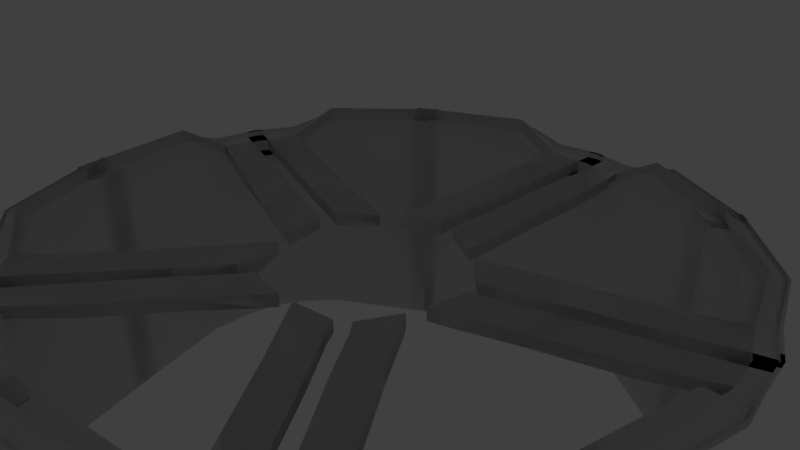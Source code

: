 # Source: bmwI8.blend  (saved by Blender 2.79.0; exported with 4.5.12 LTS)
import bpy
from mathutils import Matrix  # noqa: F401  (used for matrix-valued properties, if any)

bpy.ops.wm.read_factory_settings(use_empty=True)
scene = bpy.context.scene
scene.name = 'Scene'

# ---- collections
col_collection_1 = bpy.data.collections.new('Collection 1'); scene.collection.children.link(col_collection_1)
col_collection_1.hide_render = True
col_collection_1.hide_viewport = True
col_collection_2 = bpy.data.collections.new('Collection 2'); scene.collection.children.link(col_collection_2)

# ---- world
world_world = bpy.data.worlds.new('World'); scene.world = world_world
world_world.color = (0.05088, 0.05088, 0.05088)
world_world.use_sun_shadow = False
world_world.sun_shadow_jitter_overblur = 0.0
world_world.cycles.sampling_method = 'MANUAL'

# ---- cameras
cam_camera = bpy.data.cameras.new('Camera')
cam_camera.clip_end = 100.0
cam_camera.lens = 35.0
cam_camera.sensor_width = 32.0
cam_camera.sensor_height = 18.0
cam_camera.ortho_scale = 7.314
cam_camera.dof.focus_distance = 0.0
cam_camera.dof.aperture_fstop = 128.0

# ---- lights
light_lamp = bpy.data.lights.new('Lamp', 'POINT')
light_lamp.transmission_factor = 0.0
light_lamp.cutoff_distance = 30.0
light_lamp.energy = 100.0
light_lamp.shadow_buffer_clip_start = 1.001
light_lamp.shadow_soft_size = 0.1
light_lamp.shadow_maximum_resolution = 0.006
light_lamp.use_absolute_resolution = True

# ---- meshes
me_plane_004 = bpy.data.meshes.new('Plane.004')
me_plane_004.from_pydata([(2.863, 1.728, 2.227), (2.925, 0.5314, 2.219), (3.112, -0.741, 2.001), (2.895, 2.876, 2.125), (3.602, 1.73, 1.066), (3.648, 0.5374, 1.017), (3.786, -0.7299, 0.8995), (3.626, 2.872, 1.004), (3.147, 1.729, 1.78), (3.203, 0.5337, 1.756), (3.371, -0.7367, 1.577), (3.176, 2.875, 1.694), (2.941, 4.34, 1.786), (3.574, 4.259, 1.014), (3.184, 4.309, 1.489)], [], [(8, 4, 7, 11), (10, 6, 5, 9), (9, 5, 4, 8), (1, 9, 8, 0), (2, 10, 9, 1), (0, 8, 11, 3), (3, 11, 14, 12), (11, 7, 13, 14)])
me_plane_004.use_remesh_preserve_volume = False
me_plane_004.use_remesh_preserve_attributes = False
me_plane_004.use_mirror_vertex_groups = False
me_plane_004.update()
me_plane_003 = bpy.data.meshes.new('Plane.003')
me_plane_003.from_pydata([(1.177, 7.664, 1.49), (0.0, 7.773, 1.516), (1.638, 7.419, 1.456), (1.193, 8.828, 1.286), (0.0, 8.937, 1.311), (1.689, 8.518, 1.264), (1.145, 5.216, 2.208), (0.0, 5.325, 2.234), (1.53, 5.109, 2.146)], [], [(7, 6, 0, 1), (6, 8, 2, 0), (0, 2, 5, 3), (1, 0, 3, 4)])
me_plane_003.use_remesh_preserve_volume = False
me_plane_003.use_remesh_preserve_attributes = False
me_plane_003.use_mirror_vertex_groups = False
me_plane_003.update()
me_plane_002 = bpy.data.meshes.new('Plane.002')
me_plane_002.from_pydata([(0.0, -4.446, 1.149), (2.137, -4.141, 1.149), (0.0, -1.107, 2.541), (1.515, -0.9363, 2.551), (0.0, -2.553, 1.938), (1.784, -2.324, 1.944), (2.928, -3.643, 1.083), (2.345, -0.7953, 2.303), (2.625, -2.164, 1.721)], [], [(4, 5, 3, 2), (0, 1, 5, 4), (1, 6, 8, 5), (5, 8, 7, 3)])
me_plane_002.use_remesh_preserve_volume = False
me_plane_002.use_remesh_preserve_attributes = False
me_plane_002.use_mirror_vertex_groups = False
me_plane_002.update()
me_plane_001 = bpy.data.meshes.new('Plane.001')
me_plane_001.from_pydata([(0.0, -4.446, 1.149), (2.137, -4.141, 1.149), (0.0, -1.107, 2.541), (1.515, -0.9363, 2.551), (0.0, -2.553, 1.938), (1.784, -2.324, 1.944), (2.928, -3.643, 1.083), (2.345, -0.7953, 2.303), (2.625, -2.164, 1.721), (3.241, -3.461, 1.059), (2.647, -0.7439, 2.212), (2.931, -2.105, 1.639), (0.0, -4.411, 1.055), (2.115, -4.106, 1.055), (0.0, -2.517, 1.844), (0.0, -1.072, 2.447), (1.762, -2.288, 1.851), (1.493, -0.9006, 2.458), (2.323, -0.7596, 2.209), (2.603, -2.128, 1.627), (2.906, -3.607, 0.9893), (2.625, -0.7082, 2.119), (2.909, -2.07, 1.546), (3.219, -3.425, 0.9653)], [], [(4, 2, 3, 5), (0, 4, 5, 1), (1, 5, 8, 6), (5, 3, 7, 8), (6, 8, 11, 9), (8, 7, 10, 11), (14, 16, 17, 15), (12, 13, 16, 14), (13, 20, 19, 16), (16, 19, 18, 17), (20, 23, 22, 19), (19, 22, 21, 18), (1, 6, 20, 13), (11, 10, 21, 22), (3, 2, 15, 17), (10, 7, 18, 21), (0, 1, 13, 12), (6, 9, 23, 20), (7, 3, 17, 18), (9, 11, 22, 23)])
me_plane_001.use_remesh_preserve_volume = False
me_plane_001.use_remesh_preserve_attributes = False
me_plane_001.use_mirror_vertex_groups = False
me_plane_001.update()
me_plane = bpy.data.meshes.new('Plane')
me_plane.from_pydata([(4.166, 4.576, -2.344), (0.0, -4.446, 1.149), (0.0, 4.806, 2.386), (4.168, 1.733, -2.362), (0.0, 1.681, 2.797), (4.176, 0.5529, -2.345), (0.0, 0.3105, 2.802), (2.137, -4.141, 1.149), (1.138, 4.696, 2.361), (1.216, 1.705, 2.795), (1.251, 0.4248, 2.784), (0.0, -5.085, 0.9849), (2.301, -4.78, 0.9849), (0.0, -10.23, -0.3172), (1.531, -9.921, -0.2843), (1.759, -8.402, 0.281), (0.0, -8.707, 0.281), (2.046, -6.482, 0.7791), (0.0, -6.787, 0.7791), (4.183, -0.7014, -2.376), (0.0, -1.107, 2.541), (1.515, -0.9363, 2.551), (4.169, 3.106, -2.294), (0.0, 2.99, 2.727), (1.184, 2.958, 2.71), (3.185, -2.057, 1.572), (2.208, -4.418, 0.8789), (0.0, -4.723, 0.8789), (2.928, -3.643, 1.083), (2.184, 4.476, 2.168), (2.069, 1.722, 2.545), (2.127, 0.5017, 2.544), (2.859, -4.488, 0.8981), (2.087, -9.704, -0.2971), (2.461, -8.015, 0.2761), (2.675, -6.23, 0.6922), (2.345, -0.7953, 2.303), (2.086, 2.899, 2.44), (2.625, -2.164, 1.721), (2.836, -3.941, 0.9769), (0.0, -9.685, -0.05878), (1.636, -9.38, -0.041), (2.259, -9.085, -0.05014), (3.241, -3.461, 1.059), (3.246, -4.382, 0.8714), (2.427, -9.4, -0.2262), (2.814, -7.874, 0.3402), (3.134, -6.166, 0.6656), (3.159, -3.767, 0.9402), (2.913, 8.66, 0.8559), (2.664, 1.728, 2.54), (2.73, 0.5297, 2.542), (2.931, -0.7439, 2.298), (2.699, 2.878, 2.427), (2.931, -2.105, 1.639), (2.605, -8.856, 0.01763), (0.0, 9.936, 1.136), (1.206, 9.826, 1.111), (2.702, 8.787, 0.8822), (4.197, 4.333, 0.2377), (4.059, 1.73, 0.5467), (4.098, 0.5403, 0.556), (4.212, -0.7246, 0.4083), (4.079, 2.87, 0.5033), (2.484, 6.97, 1.392), (1.507, 4.618, 2.293), (1.517, 1.711, 2.707), (1.56, 0.4519, 2.7), (1.808, -0.8866, 2.464), (1.502, 2.937, 2.615), (1.733, 9.46, 0.9013), (1.638, 7.419, 1.456), (2.601, 7.948, 1.225), (1.193, 8.828, 1.286), (0.0, 8.937, 1.311), (1.689, 8.518, 1.264), (1.145, 5.216, 2.208), (0.0, 5.325, 2.234), (2.236, 4.912, 2.032), (1.53, 5.109, 2.146), (3.725, 4.364, 1.041), (3.602, 1.73, 1.066), (3.648, 0.5374, 1.017), (3.786, -0.7299, 0.8995), (3.626, 2.872, 1.004), (4.174, -4.069, 0.2567), (3.558, -4.075, 0.9943), (4.038, -7.398, 0.2157), (2.776, -9.164, -0.2215), (4.12, -5.85, 0.2567), (3.449, -6.126, 0.7669), (3.224, -7.59, 0.4007), (3.753, -7.278, 0.06731), (0.0, -10.23, -2.241), (1.641, -9.921, -2.276), (2.196, -9.704, -2.289), (2.536, -9.4, -2.259), (2.953, -9.164, -2.282), (3.945, -7.398, -2.26), (2.939, -9.164, -2.268), (4.212, -0.7246, -2.327), (4.174, -4.211, -2.36), (3.064, 8.302, 0.8696), (2.863, 1.728, 2.227), (2.925, 0.5314, 2.219), (3.112, -0.741, 2.001), (2.895, 2.876, 2.125), (3.434, 8.014, 1.041), (3.602, 1.73, 1.066), (3.648, 0.5374, 1.017), (3.786, -0.7299, 0.8995), (3.626, 2.872, 1.004), (3.492, 8.484, 0.1598), (3.401, 8.011, 1.038), (2.346, -3.885, -2.316), (0.0, -4.19, -2.316), (3.107, 9.259, -1.901), (0.0, 10.33, -1.832), (1.344, 10.18, -1.812), (2.887, 9.395, -1.859), (1.909, 9.983, -1.805), (3.258, 8.995, -1.974), (3.264, 8.753, -2.142), (3.635, 7.86, -2.261), (3.261, 8.996, -1.975), (3.121, 8.497, 0.1008), (3.498, 6.915, 1.035), (4.18, 6.96, 0.2006), (3.616, 5.628, 1.047), (4.223, 5.431, 0.2385), (4.18, 4.596, -0.7316), (4.118, 1.732, -1.03), (4.14, 0.5471, -1.016), (4.196, -0.7121, -1.101), (4.128, 2.931, -1.075), (3.183, 8.706, -0.7253), (3.553, 7.858, -0.8092), (3.491, 7.049, 0.2045), (1.843, 9.786, -0.7879), (2.818, 9.167, -0.8285), (3.034, 9.034, -0.865), (3.185, 8.734, -0.9055), (1.292, 10.05, -0.7133), (0.0, 10.18, -0.7165), (3.604, 8.0, -1.618), (3.234, 8.888, -1.506), (3.208, 8.809, -1.195), (4.189, 4.361, -0.3903), (4.084, 1.731, -0.1305), (4.116, 0.5432, -0.1194), (4.205, -0.7192, -0.24), (4.1, 2.896, -0.1748), (3.206, 8.191, 0.9356), (3.371, -0.7367, 1.577), (3.407, 8.409, -2.188), (3.325, 8.38, -0.7576), (3.263, 7.94, 0.1407), (3.376, 8.547, -1.549), (3.058, -2.081, 1.606), (3.121, -2.069, 1.589), (4.168, 3.503, -2.307), (0.0, 3.48, 2.635), (1.171, 3.427, 2.616), (2.112, 3.324, 2.366), (2.756, 4.438, 2.003), (4.111, 3.264, 0.4316), (1.503, 3.391, 2.528), (3.652, 3.274, 1.014), (2.941, 4.34, 1.786), (3.574, 4.259, 1.014), (4.142, 3.38, -0.9825), (4.124, 3.291, -0.233), (3.184, 4.309, 1.489)], [(158, 54), (159, 158), (25, 159)], [(170, 160, 0, 130), (132, 5, 3, 131), (133, 19, 5, 132), (20, 21, 10, 6), (6, 10, 9, 4), (161, 162, 8, 2), (26, 27, 11, 12), (39, 26, 12, 32), (41, 40, 13, 14), (42, 41, 14, 33), (35, 17, 15, 34), (17, 18, 16, 15), (12, 11, 18, 17), (32, 12, 17, 35), (4, 9, 24, 23), (131, 3, 22, 134), (28, 7, 26, 39), (7, 1, 27, 26), (43, 28, 39, 48), (66, 30, 37, 69), (44, 32, 35, 47), (47, 35, 34, 46), (55, 42, 33, 45), (48, 39, 32, 44), (68, 36, 31, 67), (67, 31, 30, 66), (166, 163, 29, 65), (46, 34, 42, 55), (34, 15, 41, 42), (15, 16, 40, 41), (28, 43, 54, 38), (30, 50, 53, 37), (38, 54, 52, 36), (36, 52, 51, 31), (31, 51, 50, 30), (163, 164, 49, 29), (75, 72, 58, 70), (74, 73, 57, 56), (81, 60, 63, 84), (83, 62, 61, 82), (82, 61, 60, 81), (167, 165, 59, 80), (79, 78, 64, 71), (73, 75, 70, 57), (162, 166, 65, 8), (10, 67, 66, 9), (21, 68, 67, 10), (9, 66, 69, 24), (71, 64, 72, 75), (8, 65, 79, 76), (65, 29, 78, 79), (2, 8, 76, 77), (169, 167, 80, 107), (109, 82, 81, 108), (110, 83, 82, 109), (108, 81, 84, 111), (62, 83, 86, 85), (92, 91, 88, 87), (85, 86, 90, 89), (52, 54, 43, 86, 83, 110, 153, 105), (55, 45, 88, 91, 90, 86, 43, 48, 44, 47, 46), (89, 90, 91, 92), (33, 14, 94, 95), (14, 13, 93, 94), (45, 33, 95, 96), (88, 45, 96, 97), (87, 88, 99, 98), (62, 85, 101, 100), (50, 103, 106, 53), (52, 105, 104, 51), (51, 104, 103, 50), (164, 168, 102, 49), (172, 169, 107, 152), (49, 58, 72, 64, 78, 29), (126, 127, 112, 113), (138, 139, 119, 120), (140, 141, 121, 116), (26, 27, 115, 114), (142, 138, 120, 118), (139, 140, 116, 119), (143, 142, 118, 117), (107, 80, 111, 84), (152, 107, 137, 156), (157, 144, 123, 154), (146, 145, 122, 124), (128, 129, 127, 126), (80, 59, 129, 128), (148, 131, 134, 151), (150, 133, 132, 149), (149, 132, 131, 148), (171, 170, 130, 147), (156, 137, 136, 155), (141, 146, 124, 121), (102, 125, 146, 141), (125, 135, 145, 146), (155, 136, 144, 157), (56, 57, 142, 143), (58, 49, 140, 139), (57, 70, 138, 142), (49, 102, 141, 140), (70, 58, 139, 138), (59, 147, 130, 129), (165, 171, 147, 59), (61, 149, 148, 60), (62, 150, 149, 61), (60, 148, 151, 63), (135, 155, 157, 145), (125, 156, 155, 135), (145, 157, 154, 122), (102, 152, 156, 125), (168, 172, 152, 102), (63, 151, 171, 165), (151, 134, 170, 171), (53, 106, 168, 164), (111, 84, 167, 169), (24, 69, 166, 162), (84, 63, 165, 167), (37, 53, 164, 163), (69, 37, 163, 166), (23, 24, 162, 161), (134, 22, 160, 170)])
me_plane.use_remesh_preserve_volume = False
me_plane.use_remesh_preserve_attributes = False
me_plane.use_mirror_vertex_groups = False
me_plane.update()
me_circle = bpy.data.meshes.new('Circle')
me_circle.from_pydata([(0.0, 5.037, 0.0), (3.06, 4.089, 0.18), (1.507, 4.881, 0.1828), (0.0, 4.988, 0.0), (3.048, 4.047, 0.2166), (1.479, 4.847, 0.2194), (0.0, 4.989, -0.0835), (3.064, 4.049, 0.1498), (1.471, 4.861, 0.1526), (0.0, 4.721, -0.0835), (2.971, 3.786, 0.3397), (1.309, 4.633, 0.3413), (0.0, 4.722, -0.2669), (2.991, 3.783, 0.1455), (1.297, 4.647, 0.1467), (0.0, 4.722, -0.2706), (0.14, 5.013, 0.0), (0.1371, 4.964, 0.0), (0.1369, 4.965, -0.0835), (0.1419, 4.699, -0.0835), (0.1462, 4.699, -0.2669), (0.1463, 4.699, -0.2706), (0.1727, 4.452, -0.2706), (0.1508, 4.441, -3.259), (0.5718, 4.396, -3.283), (0.5921, 4.411, -0.1746), (0.6283, 4.65, -0.2205), (0.6282, 4.65, -0.2168), (0.6314, 4.643, -0.04071), (0.6852, 4.887, -0.08071), (0.6862, 4.884, 0.0008557), (0.6952, 4.931, 0.0), (2.991, 3.783, 0.1408), (1.297, 4.647, 0.142), (0.0, 4.474, -0.2706), (2.835, 3.509, 0.2156), (1.175, 4.361, 0.2156), (0.0, 4.461, -3.259), (2.835, 3.509, -3.644), (1.169, 4.368, -3.399), (0.6314, 4.643, -0.04071), (0.6282, 4.65, -0.2168), (0.1462, 4.699, -0.2669), (0.1419, 4.699, -0.0835), (0.6586, 3.618, -0.08881), (0.6644, 3.619, -0.2702), (0.1388, 3.692, -0.2728), (0.1345, 3.691, -0.08941), (0.6589, 2.345, -0.09456), (0.6659, 2.347, -0.278), (0.1222, 2.547, -0.278), (0.1194, 2.546, -0.0946), (0.688, 1.374, -0.09937), (0.695, 1.375, -0.2858), (0.1384, 1.722, -0.2849), (0.1356, 1.719, -0.1003), (0.6745, 1.184, -0.1017), (0.6815, 1.186, -0.2888), (0.1186, 1.482, -0.2877), (0.1159, 1.478, -0.1028)], [], [(2, 1, 4, 5), (31, 2, 5, 30), (5, 4, 7, 8), (30, 5, 8, 29), (29, 8, 11, 28), (8, 7, 10, 11), (11, 10, 13, 14), (28, 11, 14, 27), (18, 29, 28, 19), (12, 20, 21, 15), (27, 20, 42, 41), (15, 21, 22, 34), (20, 27, 26, 21), (34, 22, 23, 37), (21, 26, 25, 22), (0, 16, 17, 3), (22, 25, 24, 23), (3, 17, 18, 6), (14, 13, 32, 33), (16, 31, 30, 17), (6, 18, 19, 9), (27, 14, 33, 26), (17, 30, 29, 18), (9, 19, 20, 12), (33, 32, 35, 36), (26, 33, 36, 25), (36, 35, 38, 39), (25, 36, 39, 24), (42, 43, 47, 46), (20, 19, 43, 42), (19, 28, 40, 43), (28, 27, 41, 40), (47, 44, 48, 51), (41, 42, 46, 45), (43, 40, 44, 47), (40, 41, 45, 44), (50, 51, 55, 54), (44, 45, 49, 48), (46, 47, 51, 50), (45, 46, 50, 49), (53, 54, 58, 57), (49, 50, 54, 53), (51, 48, 52, 55), (48, 49, 53, 52), (59, 56, 57, 58), (55, 52, 56, 59), (52, 53, 57, 56), (54, 55, 59, 58), (40, 43, 21, 26)])
me_circle.use_remesh_preserve_volume = False
me_circle.use_remesh_preserve_attributes = False
me_circle.use_mirror_vertex_groups = False
me_circle.update()

# ---- objects
ob_plane_004 = bpy.data.objects.new('Plane.004', me_plane_004)
ob_plane_003 = bpy.data.objects.new('Plane.003', me_plane_003)
ob_plane_002 = bpy.data.objects.new('Plane.002', me_plane_002)
ob_plane_001 = bpy.data.objects.new('Plane.001', me_plane_001)
ob_plane = bpy.data.objects.new('Plane', me_plane)
ob_lamp = bpy.data.objects.new('Lamp', light_lamp)
ob_camera = bpy.data.objects.new('Camera', cam_camera)
ob_empty = bpy.data.objects.new('Empty', None)
ob_circle = bpy.data.objects.new('Circle', me_circle)

# ---- transforms, parenting, visibility, modifiers, constraints
ob_plane_004.location = (0.0, 0.805, 3.036)
ob_plane_004.lineart.crease_threshold = 0.0
_m = ob_plane_004.modifiers.new('Mirror', 'MIRROR')
_m.use_clip = True
ob_plane_003.location = (0.0, 0.0, 1.443)
ob_plane_003.lineart.crease_threshold = 0.0
_m = ob_plane_003.modifiers.new('Mirror', 'MIRROR')
_m.use_clip = True
ob_plane_002.location = (0.0, 0.0, 2.364)
ob_plane_002.hide_viewport = True
ob_plane_002.lineart.crease_threshold = 0.0
_m = ob_plane_002.modifiers.new('Mirror', 'MIRROR')
_m.use_clip = True
ob_plane_001.location = (0.0788, 0.0, 4.828)
ob_plane_001.lineart.crease_threshold = 0.0
_m = ob_plane_001.modifiers.new('Mirror', 'MIRROR')
_m.use_clip = True
ob_plane.location = (0.0, 0.0, 0.07487)
ob_plane.lineart.crease_threshold = 0.0
_m = ob_plane.modifiers.new('Mirror', 'MIRROR')
_m.use_clip = True
ob_lamp.location = (4.076, 16.15, 6.207)
ob_lamp.rotation_euler = (0.6503, 0.05522, 1.866)
ob_lamp.lock_rotations_4d = False
ob_lamp.empty_display_type = 'ARROWS'
ob_lamp.color = (0.0, 0.0, 0.0, 0.0)
ob_lamp.lineart.crease_threshold = 0.0
ob_camera.location = (7.481, -6.508, 5.344)
ob_camera.rotation_euler = (1.109, 0.0, 0.8149)
ob_camera.lock_rotations_4d = False
ob_camera.empty_display_type = 'ARROWS'
ob_camera.color = (0.0, 0.0, 0.0, 0.0)
ob_camera.display_type = 'WIRE'
ob_camera.lineart.crease_threshold = 0.0
ob_empty.location = (0.0, 0.0, 0.0)
ob_empty.rotation_euler = (0.0, -0.0, 1.257)
ob_empty.empty_image_offset = (0.0, 0.0)
ob_empty.lineart.crease_threshold = 0.0
ob_circle.location = (-0.02082, 0.0, 0.0)
ob_circle.lineart.crease_threshold = 0.0
_m = ob_circle.modifiers.new('Mirror', 'MIRROR')
_m.use_clip = True
_m = ob_circle.modifiers.new('Mirror.001', 'MIRROR')
_m = ob_circle.modifiers.new('Array', 'ARRAY')
_m.count = 5
_m.constant_offset_displace = (0.0, 0.0, 0.0)
_m.relative_offset_displace = (0.0, 0.0, 0.0)
_m.use_merge_vertices = True
_m.use_merge_vertices_cap = True
_m.use_object_offset = True
_m.offset_object = ob_empty

# ---- collection membership
col_collection_1.objects.link(ob_plane_004)
col_collection_1.objects.link(ob_plane_003)
col_collection_1.objects.link(ob_plane_002)
col_collection_1.objects.link(ob_plane_001)
col_collection_1.objects.link(ob_plane)
col_collection_1.objects.link(ob_lamp)
col_collection_1.objects.link(ob_camera)
col_collection_2.objects.link(ob_empty)
col_collection_2.objects.link(ob_circle)

# ---- scene / render settings (as saved in the file)
scene.camera = ob_camera
scene.frame_start = 1; scene.frame_end = 1; scene.frame_set(1)
scene.render.engine = 'BLENDER_EEVEE_NEXT'
scene.render.resolution_percentage = 50
scene.render.dither_intensity = 0.0
scene.cycles.use_denoising = False
scene.cycles.samples = 128
scene.cycles.sampling_pattern = 'TABULATED_SOBOL'
scene.cycles.use_adaptive_sampling = False
scene.cycles.use_light_tree = False
scene.cycles.blur_glossy = 0.0
scene.cycles.sample_clamp_indirect = 0.0
scene.view_settings.view_transform = 'Standard'
bpy.context.view_layer.update()

